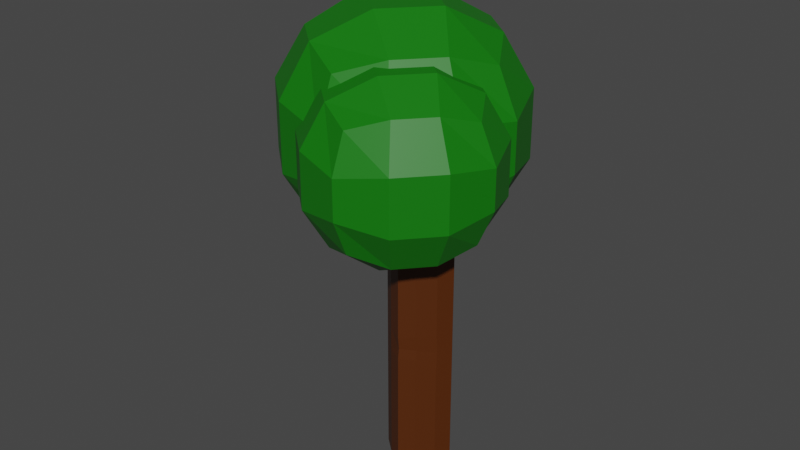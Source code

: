 # Source: PauBrasil.blend  (saved by Blender 3.1.7; exported with 4.5.12 LTS)
import bpy
from mathutils import Matrix  # noqa: F401  (used for matrix-valued properties, if any)

bpy.ops.wm.read_factory_settings(use_empty=True)
scene = bpy.context.scene
scene.name = 'Scene'

# ---- collections
col_cotoco = bpy.data.collections.new('Cotoco'); scene.collection.children.link(col_cotoco)
col_capas = bpy.data.collections.new('Capas'); scene.collection.children.link(col_capas)
col_paubrasil = bpy.data.collections.new('PauBrasil'); scene.collection.children.link(col_paubrasil)

# ---- materials (node trees are filled in below, after node groups)
mat_tronco = bpy.data.materials.new('Tronco')
mat_tronco.alpha_threshold = 0.0
mat_tronco.use_transparent_shadow = False
mat_tronco.roughness = 0.5
mat_tronco.line_color = (0.0, 0.0, 0.0, 1.0)
mat_cicatriz = bpy.data.materials.new('Cicatriz')
mat_cicatriz.use_transparent_shadow = False
mat_folha01 = bpy.data.materials.new('Folha01')
mat_folha01.use_transparent_shadow = False

# ---- material node trees
mat_tronco.use_nodes = True; mat_tronco.node_tree.nodes.clear()
_N = mat_tronco.node_tree.nodes; _L = mat_tronco.node_tree.links
n0 = _N.new('ShaderNodeOutputMaterial'); n0.name = 'Material Output'; n0.location = (300, 300)
n1 = _N.new('ShaderNodeBsdfPrincipled'); n1.name = 'Principled BSDF'; n1.location = (10, 300)
n1.distribution = 'GGX'
n1.subsurface_method = 'RANDOM_WALK_SKIN'
n1.inputs[0].default_value = (0.08353, 0.01894, 0.0, 1.0)
n1.inputs[3].default_value = 1.45
n1.inputs[27].default_value = (0.0, 0.0, 0.0, 1.0)
n1.inputs[28].default_value = 1.0
_L.new(n1.outputs[0], n0.inputs[0])
n0.is_active_output = True
mat_cicatriz.use_nodes = True; mat_cicatriz.node_tree.nodes.clear()
_N = mat_cicatriz.node_tree.nodes; _L = mat_cicatriz.node_tree.links
n0 = _N.new('ShaderNodeBsdfPrincipled'); n0.name = 'Principled BSDF'; n0.location = (10, 300)
n0.distribution = 'GGX'
n0.subsurface_method = 'RANDOM_WALK_SKIN'
n0.inputs[0].default_value = (0.3032, 0.0, 0.002493, 1.0)
n0.inputs[3].default_value = 1.45
n0.inputs[27].default_value = (0.0, 0.0, 0.0, 1.0)
n0.inputs[28].default_value = 1.0
n1 = _N.new('ShaderNodeOutputMaterial'); n1.name = 'Material Output'; n1.location = (300, 300)
_L.new(n0.outputs[0], n1.inputs[0])
n1.is_active_output = True
mat_folha01.use_nodes = True; mat_folha01.node_tree.nodes.clear()
_N = mat_folha01.node_tree.nodes; _L = mat_folha01.node_tree.links
n0 = _N.new('ShaderNodeBsdfPrincipled'); n0.name = 'Principled BSDF'; n0.location = (10, 300)
n0.distribution = 'GGX'
n0.subsurface_method = 'RANDOM_WALK_SKIN'
n0.inputs[0].default_value = (0.004194, 0.1734, 0.001812, 1.0)
n0.inputs[3].default_value = 1.45
n0.inputs[27].default_value = (0.0, 0.0, 0.0, 1.0)
n0.inputs[28].default_value = 1.0
n1 = _N.new('ShaderNodeOutputMaterial'); n1.name = 'Material Output'; n1.location = (300, 300)
_L.new(n0.outputs[0], n1.inputs[0])
n1.is_active_output = True

# ---- world
world_world = bpy.data.worlds.new('World'); scene.world = world_world
world_world.use_nodes = True; world_world.node_tree.nodes.clear()
_N = world_world.node_tree.nodes; _L = world_world.node_tree.links
n0 = _N.new('ShaderNodeOutputWorld'); n0.name = 'World Output'; n0.location = (300, 300)
n1 = _N.new('ShaderNodeBackground'); n1.name = 'Background'; n1.location = (10, 300)
n1.inputs[0].default_value = (0.05088, 0.05088, 0.05088, 1.0)
_L.new(n1.outputs[0], n0.inputs[0])
n0.is_active_output = True
world_world.color = (0.05088, 0.05088, 0.05088)
world_world.use_sun_shadow = False
world_world.sun_shadow_jitter_overblur = 0.0

# ---- meshes
me_cube = bpy.data.meshes.new('Cube')
me_cube.from_pydata([(0.8736, 0.8736, 0.997), (0.8736, -0.8676, 0.997), (-0.8676, 0.8736, 0.997), (-0.8676, -0.8676, 0.997), (0.8736, 0.8736, 0.2736), (0.8736, 0.8736, -0.3333), (-0.8676, -0.8676, -0.3333), (-0.8676, -0.8676, 0.2973), (0.8736, -0.8676, 0.2973), (0.8736, -0.8676, -0.3333), (-0.8676, 0.8736, 0.2973), (-0.8676, 0.8736, -0.3333), (0.3333, -1.0, 1.0), (-0.3333, -1.0, 1.0), (1.0, 0.3333, 1.0), (1.0, -0.3333, 1.0), (-1.0, -0.3333, 1.0), (-1.0, 0.3333, 1.0), (-0.3333, 1.0, 1.0), (0.3333, 1.0, 1.0), (-0.3333, 1.0, -0.3333), (0.3333, 1.0, -0.3333), (-0.3333, 1.0, 0.3218), (0.3333, 1.0, 0.4003), (1.0, 0.3333, -0.3333), (1.0, -0.3333, -0.3333), (1.0, 0.3333, 0.4003), (1.0, -0.3333, 0.3218), (-1.0, -0.3333, -0.3333), (-1.0, 0.3333, -0.3333), (-1.0, -0.3333, 0.3333), (-1.0, 0.3333, 0.3333), (0.3333, -1.0, -0.3333), (-0.3333, -1.0, -0.3333), (0.3333, -1.0, 0.3333), (-0.3333, -1.0, 0.3333), (0.3333, 0.3333, 1.0), (0.3333, -0.3333, 1.0), (-0.3333, 0.3333, 1.0), (-0.3333, -0.3333, 1.0), (-0.8676, -0.8676, 0.5875), (0.8736, 0.8736, 0.5875), (0.8736, -0.8676, 0.5875), (-0.8676, 0.8736, 0.5875), (-0.3333, 1.0, 0.6667), (0.3333, 1.0, 0.6667), (1.0, 0.3333, 0.6667), (1.0, -0.3333, 0.6667), (-1.0, -0.3333, 0.6667), (-1.0, 0.3333, 0.6667), (0.3333, -1.0, 0.6667), (-0.3333, -1.0, 0.6667), (0.8736, 0.8736, 0.007142), (-0.8676, -0.8676, 0.007142), (0.8736, -0.8676, -0.02914), (-0.8676, 0.8736, -0.03977), (-0.3333, 1.0, -0.04691), (0.3333, 1.0, -0.004032), (0.9936, 0.3606, 0.01428), (1.0, -0.3333, -0.03629), (-1.0, -0.3333, -0.004032), (-1.0, 0.3333, -0.04691), (-0.8676, -0.8676, 0.1522), (0.8736, 0.8736, 0.1896), (0.8736, -0.8676, 0.1522), (-0.8676, 0.8736, 0.1522), (-0.3333, 1.0, 0.1667), (0.3333, 1.0, 0.1667), (1.0, 0.3333, 0.1667), (1.0, -0.3333, 0.1667), (-1.0, -0.3333, 0.1667), (-1.0, 0.3333, 0.1667), (0.3333, -1.0, 0.1667), (-0.3333, -1.0, 0.1667), (0.8736, 0.8736, 0.4798), (0.8736, -0.8676, 0.4424), (-0.8676, 0.8736, 0.4424), (-0.3333, 1.0, 0.5), (0.3333, 1.0, 0.5), (1.0, 0.3333, 0.5), (1.0, -0.3333, 0.5), (-1.0, -0.3333, 0.5), (-1.0, 0.3333, 0.5), (0.3333, -1.0, 0.5), (-0.3333, -1.0, 0.5), (-0.8676, -0.8676, 0.4424), (0.8736, 0.8736, -0.138), (0.8736, -0.8676, -0.138), (-0.8676, 0.8736, -0.138), (-0.3333, 1.0, -0.1667), (0.3333, 1.0, -0.1667), (1.0, 0.3333, -0.1667), (1.0, -0.3333, -0.1667), (-1.0, -0.3333, -0.1667), (-1.0, 0.3333, -0.1667), (0.3333, -1.0, -0.1667), (-0.3333, -1.0, -0.1667), (-0.8676, -0.8676, -0.138), (0.3333, 1.0, 0.269), (0.8736, 0.8736, 0.3966), (1.0, 0.3333, 0.269), (0.7515, 0.7078, 0.3002), (-0.5818, 0.7078, 0.3249), (0.08486, 0.7078, 0.3639), (0.7515, 0.04116, 0.3639), (0.7515, -0.6255, 0.3249), (0.08486, 0.7078, 0.3002), (0.7515, 0.7078, 0.3639), (0.7515, 0.04116, 0.3002), (-1.0, 0.3333, 0.06809), (-0.8676, 0.8736, 0.07197), (-0.3333, 1.0, 0.06809), (-0.7448, 0.766, -0.00012), (-0.07808, 0.766, -0.00012), (0.5886, 0.766, -0.00012), (-0.7448, -0.5674, -0.00012), (-0.7448, 0.09931, -0.00012), (-0.7448, 0.09931, 0.02509), (-0.7448, 0.766, 0.02509), (-0.07808, 0.766, 0.02509), (0.3333, -1.0, -0.02383), (-0.3333, -1.0, 0.0), (0.8671, -0.8403, 0.05771), (0.9936, -0.3061, 0.05057), (0.8736, 0.8736, -0.236), (0.7691, -0.7181, -0.0213), (0.8619, 0.2311, 0.01226), (0.8669, -0.3052, -0.02682), (0.3516, -0.8204, -0.0172), (0.7642, -0.697, 0.04582), (0.8619, -0.2841, 0.0403), (0.7465, 0.7272, -0.1409), (0.2975, 0.8323, -0.1648), (0.8516, 0.2782, -0.1648), (0.7465, 0.7272, -0.2224), (0.7515, 0.7078, 0.3002), (-0.5818, 0.7078, 0.3249), (0.08486, 0.7078, 0.3639), (0.7515, 0.04116, 0.3639), (0.7515, -0.6255, 0.3249), (0.08486, 0.7078, 0.3002), (0.7515, 0.7078, 0.3639), (0.7515, 0.04116, 0.3002), (-0.7448, 0.766, -0.00012), (-0.07808, 0.766, -0.00012), (0.5886, 0.766, -0.00012), (-0.7448, -0.5674, -0.00012), (-0.7448, 0.09931, -0.00012), (-0.7448, 0.09931, 0.02509), (-0.7448, 0.766, 0.02509), (-0.07808, 0.766, 0.02509), (0.7691, -0.7181, -0.0213), (0.8619, 0.2311, 0.01226), (0.8669, -0.3052, -0.02682), (0.3516, -0.8204, -0.0172), (0.7642, -0.697, 0.04582), (0.8619, -0.2841, 0.0403), (0.7465, 0.7272, -0.1409), (0.2975, 0.8323, -0.1648), (0.8516, 0.2782, -0.1648), (0.7465, 0.7272, -0.2224)], [], [(39, 16, 3, 13), (51, 13, 3, 40), (49, 17, 2, 43), (47, 15, 1, 42), (45, 19, 0, 41), (67, 98, 4, 63), (65, 10, 22, 66), (66, 22, 98, 67), (43, 2, 18, 44), (44, 18, 19, 45), (69, 27, 8, 64), (63, 4, 100, 68), (68, 100, 27, 69), (41, 0, 14, 46), (46, 14, 15, 47), (71, 31, 10, 65), (62, 7, 30, 70), (70, 30, 31, 71), (40, 3, 16, 48), (48, 16, 17, 49), (73, 35, 7, 62), (64, 8, 34, 72), (72, 34, 35, 73), (42, 1, 12, 50), (50, 12, 13, 51), (15, 37, 12, 1), (37, 39, 13, 12), (0, 19, 36, 14), (14, 36, 37, 15), (19, 18, 38, 36), (36, 38, 39, 37), (18, 2, 17, 38), (38, 17, 16, 39), (83, 50, 51, 84), (75, 42, 50, 83), (81, 48, 49, 82), (85, 40, 48, 81), (79, 46, 47, 80), (74, 41, 46, 79), (77, 44, 45, 78), (76, 43, 44, 77), (78, 45, 41, 74), (80, 47, 42, 75), (82, 49, 43, 76), (84, 51, 40, 85), (95, 120, 121, 96), (87, 54, 120, 95), (96, 121, 53, 97), (93, 60, 61, 94), (97, 53, 60, 93), (94, 61, 55, 88), (91, 58, 59, 92), (86, 52, 58, 91), (92, 59, 54, 87), (89, 56, 57, 90), (88, 55, 56, 89), (90, 57, 52, 86), (120, 72, 73, 121), (122, 64, 72, 120), (121, 73, 62, 53), (60, 70, 71, 109), (53, 62, 70, 60), (109, 71, 65, 110), (58, 68, 69, 123), (52, 63, 68, 58), (123, 69, 64, 122), (111, 66, 67, 57), (110, 65, 66, 111), (57, 67, 63, 52), (35, 84, 85, 7), (31, 82, 76, 10), (27, 80, 75, 8), (23, 78, 74, 99), (10, 76, 77, 22), (22, 77, 78, 23), (99, 74, 79, 26), (26, 79, 80, 27), (7, 85, 81, 30), (30, 81, 82, 31), (8, 75, 83, 34), (34, 83, 84, 35), (21, 90, 124, 5), (11, 88, 89, 20), (20, 89, 90, 21), (25, 92, 87, 9), (5, 124, 91, 24), (24, 91, 92, 25), (29, 94, 88, 11), (6, 97, 93, 28), (28, 93, 94, 29), (33, 96, 97, 6), (9, 87, 95, 32), (32, 95, 96, 33), (27, 100, 108, 105), (99, 26, 104, 107), (23, 99, 107, 103), (98, 22, 102, 106), (100, 4, 101, 108), (4, 98, 106, 101), (26, 27, 105, 104), (22, 23, 103, 102), (109, 110, 118, 117), (110, 111, 119, 118), (57, 56, 113, 114), (60, 109, 117, 115), (55, 61, 116, 112), (61, 60, 115, 116), (111, 57, 114, 119), (56, 55, 112, 113), (120, 54, 125, 128), (54, 59, 127, 125), (58, 123, 130, 126), (59, 58, 126, 127), (123, 122, 129, 130), (122, 120, 128, 129), (124, 90, 132, 134), (91, 124, 134, 133), (90, 86, 131, 132), (86, 91, 133, 131), (138, 139, 142), (138, 142, 135), (141, 138, 135), (140, 135, 141), (140, 141, 137), (136, 140, 137), (147, 146, 148, 149, 150, 145, 144, 143), (153, 152, 156, 155, 154, 151), (158, 157, 159, 160)])
me_cube.polygons.foreach_set('material_index', [0, 0, 0, 0, 0, 0, 0, 0, 0, 0, 0, 0, 0, 0, 0, 0, 0, 0, 0, 0, 0, 0, 0, 0, 0, 0, 0, 0, 0, 0, 0, 0, 0, 0, 0, 0, 0, 0, 0, 0, 0, 0, 0, 0, 0, 0, 0, 0, 0, 0, 0, 0, 0, 0, 0, 0, 0, 0, 0, 0, 0, 0, 0, 0, 0, 0, 0, 0, 0, 0, 0, 0, 0, 0, 0, 0, 0, 0, 0, 0, 0, 0, 0, 0, 0, 0, 0, 0, 0, 0, 0, 0, 0, 0, 0, 0, 0, 0, 0, 0, 0, 0, 0, 0, 0, 0, 0, 0, 0, 0, 0, 0, 0, 0, 0, 0, 0, 0, 0, 1, 1, 1, 1, 1, 1, 1, 1, 1])
_uv = me_cube.uv_layers.new(name='UVMap')
_uv.uv.foreach_set('vector', [0.7917, 0.6667, 0.875, 0.6667, 0.875, 0.75, 0.7917, 0.75, 0.5833, 0.9167, 0.625, 0.9167, 0.625, 1.0, 0.5833, 1.0, 0.5833, 0.1667, 0.625, 0.1667, 0.625, 0.25, 0.5833, 0.25, 0.5833, 0.6667, 0.625, 0.6667, 0.625, 0.75, 0.5833, 0.75, 0.5833, 0.4167, 0.625, 0.4167, 0.625, 0.5, 0.5833, 0.5, 0.5208, 0.4167, 0.5417, 0.4167, 0.5417, 0.5, 0.5208, 0.5, 0.5208, 0.25, 0.5417, 0.25, 0.5417, 0.3333, 0.5208, 0.3333, 0.5208, 0.3333, 0.5417, 0.3333, 0.5417, 0.4167, 0.5208, 0.4167, 0.5833, 0.25, 0.625, 0.25, 0.625, 0.3333, 0.5833, 0.3333, 0.5833, 0.3333, 0.625, 0.3333, 0.625, 0.4167, 0.5833, 0.4167, 0.5208, 0.6667, 0.5417, 0.6667, 0.5417, 0.75, 0.5208, 0.75, 0.5208, 0.5, 0.5417, 0.5, 0.5417, 0.5833, 0.5208, 0.5833, 0.5208, 0.5833, 0.5417, 0.5833, 0.5417, 0.6667, 0.5208, 0.6667, 0.5833, 0.5, 0.625, 0.5, 0.625, 0.5833, 0.5833, 0.5833, 0.5833, 0.5833, 0.625, 0.5833, 0.625, 0.6667, 0.5833, 0.6667, 0.5208, 0.1667, 0.5417, 0.1667, 0.5417, 0.25, 0.5208, 0.25, 0.5208, 0.0, 0.5417, 0.0, 0.5417, 0.08333, 0.5208, 0.08333, 0.5208, 0.08333, 0.5417, 0.08333, 0.5417, 0.1667, 0.5208, 0.1667, 0.5833, 0.0, 0.625, 0.0, 0.625, 0.08333, 0.5833, 0.08333, 0.5833, 0.08333, 0.625, 0.08333, 0.625, 0.1667, 0.5833, 0.1667, 0.5208, 0.9167, 0.5417, 0.9167, 0.5417, 1.0, 0.5208, 1.0, 0.5208, 0.75, 0.5417, 0.75, 0.5417, 0.8333, 0.5208, 0.8333, 0.5208, 0.8333, 0.5417, 0.8333, 0.5417, 0.9167, 0.5208, 0.9167, 0.5833, 0.75, 0.625, 0.75, 0.625, 0.8333, 0.5833, 0.8333, 0.5833, 0.8333, 0.625, 0.8333, 0.625, 0.9167, 0.5833, 0.9167, 0.625, 0.6667, 0.7083, 0.6667, 0.7083, 0.75, 0.625, 0.75, 0.7083, 0.6667, 0.7917, 0.6667, 0.7917, 0.75, 0.7083, 0.75, 0.625, 0.5, 0.7083, 0.5, 0.7083, 0.5833, 0.625, 0.5833, 0.625, 0.5833, 0.7083, 0.5833, 0.7083, 0.6667, 0.625, 0.6667, 0.7083, 0.5, 0.7917, 0.5, 0.7917, 0.5833, 0.7083, 0.5833, 0.7083, 0.5833, 0.7917, 0.5833, 0.7917, 0.6667, 0.7083, 0.6667, 0.7917, 0.5, 0.875, 0.5, 0.875, 0.5833, 0.7917, 0.5833, 0.7917, 0.5833, 0.875, 0.5833, 0.875, 0.6667, 0.7917, 0.6667, 0.5625, 0.8333, 0.5833, 0.8333, 0.5833, 0.9167, 0.5625, 0.9167, 0.5625, 0.75, 0.5833, 0.75, 0.5833, 0.8333, 0.5625, 0.8333, 0.5625, 0.08333, 0.5833, 0.08333, 0.5833, 0.1667, 0.5625, 0.1667, 0.5625, 0.0, 0.5833, 0.0, 0.5833, 0.08333, 0.5625, 0.08333, 0.5625, 0.5833, 0.5833, 0.5833, 0.5833, 0.6667, 0.5625, 0.6667, 0.5625, 0.5, 0.5833, 0.5, 0.5833, 0.5833, 0.5625, 0.5833, 0.5625, 0.3333, 0.5833, 0.3333, 0.5833, 0.4167, 0.5625, 0.4167, 0.5625, 0.25, 0.5833, 0.25, 0.5833, 0.3333, 0.5625, 0.3333, 0.5625, 0.4167, 0.5833, 0.4167, 0.5833, 0.5, 0.5625, 0.5, 0.5625, 0.6667, 0.5833, 0.6667, 0.5833, 0.75, 0.5625, 0.75, 0.5625, 0.1667, 0.5833, 0.1667, 0.5833, 0.25, 0.5625, 0.25, 0.5625, 0.9167, 0.5833, 0.9167, 0.5833, 1.0, 0.5625, 1.0, 0.4792, 0.8333, 0.5, 0.8333, 0.5, 0.9167, 0.4792, 0.9167, 0.4792, 0.75, 0.5, 0.75, 0.5, 0.8333, 0.4792, 0.8333, 0.4792, 0.9167, 0.5, 0.9167, 0.5, 1.0, 0.4792, 1.0, 0.4792, 0.08333, 0.5, 0.08333, 0.5, 0.1667, 0.4792, 0.1667, 0.4792, 0.0, 0.5, 0.0, 0.5, 0.08333, 0.4792, 0.08333, 0.4792, 0.1667, 0.5, 0.1667, 0.5, 0.25, 0.4792, 0.25, 0.4792, 0.5833, 0.5, 0.5833, 0.5, 0.6667, 0.4792, 0.6667, 0.4792, 0.5, 0.5, 0.5, 0.5, 0.5833, 0.4792, 0.5833, 0.4792, 0.6667, 0.5, 0.6667, 0.5, 0.75, 0.4792, 0.75, 0.4792, 0.3333, 0.5, 0.3333, 0.5, 0.4167, 0.4792, 0.4167, 0.4792, 0.25, 0.5, 0.25, 0.5, 0.3333, 0.4792, 0.3333, 0.4792, 0.4167, 0.5, 0.4167, 0.5, 0.5, 0.4792, 0.5, 0.5, 0.8333, 0.5208, 0.8333, 0.5208, 0.9167, 0.5, 0.9167, 0.5, 0.75, 0.5208, 0.75, 0.5208, 0.8333, 0.5, 0.8333, 0.5, 0.9167, 0.5208, 0.9167, 0.5208, 1.0, 0.5, 1.0, 0.5, 0.08333, 0.5208, 0.08333, 0.5208, 0.1667, 0.5, 0.1667, 0.5, 0.0, 0.5208, 0.0, 0.5208, 0.08333, 0.5, 0.08333, 0.5, 0.1667, 0.5208, 0.1667, 0.5208, 0.25, 0.5, 0.25, 0.5, 0.5833, 0.5208, 0.5833, 0.5208, 0.6667, 0.5, 0.6667, 0.5, 0.5, 0.5208, 0.5, 0.5208, 0.5833, 0.5, 0.5833, 0.5, 0.6667, 0.5208, 0.6667, 0.5208, 0.75, 0.5, 0.75, 0.5, 0.3333, 0.5208, 0.3333, 0.5208, 0.4167, 0.5, 0.4167, 0.5, 0.25, 0.5208, 0.25, 0.5208, 0.3333, 0.5, 0.3333, 0.5, 0.4167, 0.5208, 0.4167, 0.5208, 0.5, 0.5, 0.5, 0.5417, 0.9167, 0.5625, 0.9167, 0.5625, 1.0, 0.5417, 1.0, 0.5417, 0.1667, 0.5625, 0.1667, 0.5625, 0.25, 0.5417, 0.25, 0.5417, 0.6667, 0.5625, 0.6667, 0.5625, 0.75, 0.5417, 0.75, 0.5417, 0.4167, 0.5625, 0.4167, 0.5625, 0.5, 0.5417, 0.5, 0.5417, 0.25, 0.5625, 0.25, 0.5625, 0.3333, 0.5417, 0.3333, 0.5417, 0.3333, 0.5625, 0.3333, 0.5625, 0.4167, 0.5417, 0.4167, 0.5417, 0.5, 0.5625, 0.5, 0.5625, 0.5833, 0.5417, 0.5833, 0.5417, 0.5833, 0.5625, 0.5833, 0.5625, 0.6667, 0.5417, 0.6667, 0.5417, 0.0, 0.5625, 0.0, 0.5625, 0.08333, 0.5417, 0.08333, 0.5417, 0.08333, 0.5625, 0.08333, 0.5625, 0.1667, 0.5417, 0.1667, 0.5417, 0.75, 0.5625, 0.75, 0.5625, 0.8333, 0.5417, 0.8333, 0.5417, 0.8333, 0.5625, 0.8333, 0.5625, 0.9167, 0.5417, 0.9167, 0.4583, 0.4167, 0.4792, 0.4167, 0.4651, 0.5, 0.4583, 0.5, 0.4583, 0.25, 0.4792, 0.25, 0.4792, 0.3333, 0.4583, 0.3333, 0.4583, 0.3333, 0.4792, 0.3333, 0.4792, 0.4167, 0.4583, 0.4167, 0.4583, 0.6667, 0.4792, 0.6667, 0.4792, 0.75, 0.4583, 0.75, 0.4583, 0.5, 0.4651, 0.5, 0.4792, 0.5833, 0.4583, 0.5833, 0.4583, 0.5833, 0.4792, 0.5833, 0.4792, 0.6667, 0.4583, 0.6667, 0.4583, 0.1667, 0.4792, 0.1667, 0.4792, 0.25, 0.4583, 0.25, 0.4583, 0.0, 0.4792, 0.0, 0.4792, 0.08333, 0.4583, 0.08333, 0.4583, 0.08333, 0.4792, 0.08333, 0.4792, 0.1667, 0.4583, 0.1667, 0.4583, 0.9167, 0.4792, 0.9167, 0.4792, 1.0, 0.4583, 1.0, 0.4583, 0.75, 0.4792, 0.75, 0.4792, 0.8333, 0.4583, 0.8333, 0.4583, 0.8333, 0.4792, 0.8333, 0.4792, 0.9167, 0.4583, 0.9167, 0.5417, 0.6667, 0.5417, 0.5833, 0.5417, 0.5833, 0.5417, 0.6667, 0.5417, 0.5, 0.5417, 0.5833, 0.5417, 0.5833, 0.5417, 0.5, 0.5417, 0.4167, 0.5417, 0.5, 0.5417, 0.5, 0.5417, 0.4167, 0.5417, 0.4167, 0.5417, 0.3333, 0.5417, 0.3333, 0.5417, 0.4167, 0.5417, 0.5833, 0.5417, 0.5, 0.5417, 0.5, 0.5417, 0.5833, 0.5417, 0.5, 0.5417, 0.4167, 0.5417, 0.4167, 0.5417, 0.5, 0.5417, 0.5833, 0.5417, 0.6667, 0.5417, 0.6667, 0.5417, 0.5833, 0.5417, 0.3333, 0.5417, 0.4167, 0.5417, 0.4167, 0.5417, 0.3333, 0.5, 0.1667, 0.5, 0.25, 0.5, 0.25, 0.5, 0.1667, 0.5, 0.25, 0.5, 0.3333, 0.5, 0.3333, 0.5, 0.25, 0.5, 0.4167, 0.5, 0.3333, 0.5, 0.3333, 0.5, 0.4167, 0.5, 0.08333, 0.5, 0.1667, 0.5, 0.1667, 0.5, 0.08333, 0.5, 0.25, 0.5, 0.1667, 0.5, 0.1667, 0.5, 0.25, 0.5, 0.1667, 0.5, 0.08333, 0.5, 0.08333, 0.5, 0.1667, 0.5, 0.3333, 0.5, 0.4167, 0.5, 0.4167, 0.5, 0.3333, 0.5, 0.3333, 0.5, 0.25, 0.5, 0.25, 0.5, 0.3333, 0.5, 0.8333, 0.5, 0.75, 0.5, 0.75, 0.5, 0.8333, 0.5, 0.75, 0.5, 0.6667, 0.5, 0.6667, 0.5, 0.75, 0.5, 0.5833, 0.5, 0.6667, 0.5, 0.6667, 0.5, 0.5833, 0.5, 0.6667, 0.5, 0.5833, 0.5, 0.5833, 0.5, 0.6667, 0.5, 0.6667, 0.5, 0.75, 0.5, 0.75, 0.5, 0.6667, 0.5, 0.75, 0.5, 0.8333, 0.5, 0.8333, 0.5, 0.75, 0.4651, 0.5, 0.4792, 0.4167, 0.4792, 0.4167, 0.4651, 0.5, 0.4792, 0.5833, 0.4651, 0.5, 0.4651, 0.5, 0.4792, 0.5833, 0.4792, 0.4167, 0.4792, 0.5, 0.4792, 0.5, 0.4792, 0.4167, 0.4792, 0.5, 0.4792, 0.5833, 0.4792, 0.5833, 0.4792, 0.5, 0.0, 0.0, 0.0, 0.0, 0.0, 0.0, 0.0, 0.0, 0.0, 0.0, 0.0, 0.0, 0.0, 0.0, 0.0, 0.0, 0.0, 0.0, 0.0, 0.0, 0.0, 0.0, 0.0, 0.0, 0.0, 0.0, 0.0, 0.0, 0.0, 0.0, 0.0, 0.0, 0.0, 0.0, 0.0, 0.0, 0.5, 0.1667, 0.5, 0.08333, 0.5, 0.1667, 0.5, 0.25, 0.5, 0.3333, 0.5, 0.4167, 0.5, 0.3333, 0.5, 0.25, 0.5, 0.6667, 0.5, 0.5833, 0.5, 0.6667, 0.5, 0.75, 0.5, 0.8333, 0.5, 0.75, 0.4792, 0.4167, 0.4792, 0.5, 0.4792, 0.5833, 0.4651, 0.5])
me_cube.materials.append(mat_tronco)
me_cube.materials.append(mat_cicatriz)
me_cube.use_mirror_vertex_groups = False
me_cube.update()
me_cube_011 = bpy.data.meshes.new('Cube.011')
me_cube_011.from_pydata([(0.8736, 0.8736, -0.9993), (0.8736, -0.8676, -0.9993), (-0.8676, 0.8736, -0.9993), (-0.8676, -0.8676, -0.9993), (-1.0, 0.3333, -1.0), (-1.0, -0.3333, -1.0), (0.3333, 1.0, -1.0), (-0.3333, 1.0, -1.0), (0.8736, 0.8736, -0.3333), (-0.8676, -0.8676, -0.3333), (0.8736, -0.8676, -0.3333), (-0.8676, 0.8736, -0.3333), (-0.3333, -1.0, -1.0), (0.3333, -1.0, -1.0), (1.0, -0.3333, -1.0), (1.0, 0.3333, -1.0), (-0.3333, 1.0, -0.3333), (0.3333, 1.0, -0.3333), (1.0, 0.3333, -0.3333), (1.0, -0.3333, -0.3333), (-0.3333, 0.3333, -1.0), (-0.3333, -0.3333, -1.0), (0.3333, 0.3333, -1.0), (0.3333, -0.3333, -1.0), (-1.0, -0.3333, -0.3333), (-1.0, 0.3333, -0.3333), (0.3333, -1.0, -0.3333), (-0.3333, -1.0, -0.3333), (0.8736, 0.8736, -0.6705), (0.8736, -0.8676, -0.6705), (-0.8676, 0.8736, -0.6705), (-0.8676, -0.8676, -0.6705), (-0.3333, 1.0, -0.6667), (0.3333, 1.0, -0.6667), (1.0, 0.3333, -0.6667), (1.0, -0.3333, -0.6667), (-1.0, -0.3333, -0.6667), (-1.0, 0.3333, -0.6667), (0.3333, -1.0, -0.6667), (-0.3333, -1.0, -0.6667), (0.8465, 0.8465, -0.3333), (-0.8406, -0.8406, -0.3333), (0.8465, -0.8406, -0.3333), (-0.8406, 0.8465, -0.3333), (-0.3229, 0.969, -0.3334), (0.323, 0.969, -0.3334), (0.969, 0.323, -0.3334), (0.969, -0.3229, -0.3334), (-0.9689, -0.3229, -0.3334), (-0.9689, 0.323, -0.3334), (0.323, -0.9689, -0.3334), (-0.3229, -0.9689, -0.3334), (0.8522, 0.8522, -0.3333), (-0.8463, -0.8463, -0.3333), (0.8522, -0.8463, -0.3333), (-0.8463, 0.8522, -0.3333), (-0.3252, 0.9756, -0.3333), (0.3252, 0.9756, -0.3333), (0.9756, 0.3252, -0.3333), (0.9756, -0.3252, -0.3333), (-0.9755, -0.3252, -0.3333), (-0.9755, 0.3252, -0.3333), (0.3252, -0.9755, -0.3333), (-0.3252, -0.9755, -0.3333)], [], [(23, 14, 1, 13), (33, 17, 8, 28), (30, 11, 16, 32), (32, 16, 17, 33), (35, 19, 10, 29), (28, 8, 18, 34), (34, 18, 19, 35), (5, 21, 12, 3), (21, 23, 13, 12), (2, 7, 20, 4), (4, 20, 21, 5), (7, 6, 22, 20), (20, 22, 23, 21), (6, 0, 15, 22), (22, 15, 14, 23), (37, 25, 11, 30), (31, 9, 24, 36), (36, 24, 25, 37), (39, 27, 9, 31), (29, 10, 26, 38), (38, 26, 27, 39), (13, 38, 39, 12), (1, 29, 38, 13), (12, 39, 31, 3), (5, 36, 37, 4), (3, 31, 36, 5), (4, 37, 30, 2), (15, 34, 35, 14), (0, 28, 34, 15), (14, 35, 29, 1), (7, 32, 33, 6), (2, 30, 32, 7), (6, 33, 28, 0), (19, 18, 46, 47), (25, 24, 48, 49), (26, 10, 42, 50), (16, 11, 43, 44), (10, 19, 47, 42), (11, 25, 49, 43), (27, 26, 50, 51), (17, 16, 44, 45), (18, 8, 40, 46), (24, 9, 41, 48), (9, 27, 51, 41), (8, 17, 45, 40), (57, 56, 55, 61, 60, 53, 63, 62, 54, 59, 58, 52)])
me_cube_011.polygons.foreach_set('material_index', [0, 0, 0, 0, 0, 0, 0, 0, 0, 0, 0, 0, 0, 0, 0, 0, 0, 0, 0, 0, 0, 0, 0, 0, 0, 0, 0, 0, 0, 0, 0, 0, 0, 0, 0, 0, 0, 0, 0, 0, 0, 0, 0, 0, 0, 1])
_uv = me_cube_011.uv_layers.new(name='UVMap')
_uv.uv.foreach_set('vector', [0.2917, 0.6667, 0.375, 0.6667, 0.375, 0.75, 0.2917, 0.75, 0.4167, 0.4167, 0.4583, 0.4167, 0.4583, 0.5, 0.4167, 0.5, 0.4167, 0.25, 0.4583, 0.25, 0.4583, 0.3333, 0.4167, 0.3333, 0.4167, 0.3333, 0.4583, 0.3333, 0.4583, 0.4167, 0.4167, 0.4167, 0.4167, 0.6667, 0.4583, 0.6667, 0.4583, 0.75, 0.4167, 0.75, 0.4167, 0.5, 0.4583, 0.5, 0.4583, 0.5833, 0.4167, 0.5833, 0.4167, 0.5833, 0.4583, 0.5833, 0.4583, 0.6667, 0.4167, 0.6667, 0.125, 0.6667, 0.2083, 0.6667, 0.2083, 0.75, 0.125, 0.75, 0.2083, 0.6667, 0.2917, 0.6667, 0.2917, 0.75, 0.2083, 0.75, 0.125, 0.5, 0.2083, 0.5, 0.2083, 0.5833, 0.125, 0.5833, 0.125, 0.5833, 0.2083, 0.5833, 0.2083, 0.6667, 0.125, 0.6667, 0.2083, 0.5, 0.2917, 0.5, 0.2917, 0.5833, 0.2083, 0.5833, 0.2083, 0.5833, 0.2917, 0.5833, 0.2917, 0.6667, 0.2083, 0.6667, 0.2917, 0.5, 0.375, 0.5, 0.375, 0.5833, 0.2917, 0.5833, 0.2917, 0.5833, 0.375, 0.5833, 0.375, 0.6667, 0.2917, 0.6667, 0.4167, 0.1667, 0.4583, 0.1667, 0.4583, 0.25, 0.4167, 0.25, 0.4167, 0.0, 0.4583, 0.0, 0.4583, 0.08333, 0.4167, 0.08333, 0.4167, 0.08333, 0.4583, 0.08333, 0.4583, 0.1667, 0.4167, 0.1667, 0.4167, 0.9167, 0.4583, 0.9167, 0.4583, 1.0, 0.4167, 1.0, 0.4167, 0.75, 0.4583, 0.75, 0.4583, 0.8333, 0.4167, 0.8333, 0.4167, 0.8333, 0.4583, 0.8333, 0.4583, 0.9167, 0.4167, 0.9167, 0.375, 0.8333, 0.4167, 0.8333, 0.4167, 0.9167, 0.375, 0.9167, 0.375, 0.75, 0.4167, 0.75, 0.4167, 0.8333, 0.375, 0.8333, 0.375, 0.9167, 0.4167, 0.9167, 0.4167, 1.0, 0.375, 1.0, 0.375, 0.08333, 0.4167, 0.08333, 0.4167, 0.1667, 0.375, 0.1667, 0.375, 0.0, 0.4167, 0.0, 0.4167, 0.08333, 0.375, 0.08333, 0.375, 0.1667, 0.4167, 0.1667, 0.4167, 0.25, 0.375, 0.25, 0.375, 0.5833, 0.4167, 0.5833, 0.4167, 0.6667, 0.375, 0.6667, 0.375, 0.5, 0.4167, 0.5, 0.4167, 0.5833, 0.375, 0.5833, 0.375, 0.6667, 0.4167, 0.6667, 0.4167, 0.75, 0.375, 0.75, 0.375, 0.3333, 0.4167, 0.3333, 0.4167, 0.4167, 0.375, 0.4167, 0.375, 0.25, 0.4167, 0.25, 0.4167, 0.3333, 0.375, 0.3333, 0.375, 0.4167, 0.4167, 0.4167, 0.4167, 0.5, 0.375, 0.5, 0.4583, 0.6667, 0.4583, 0.5833, 0.4583, 0.5833, 0.4583, 0.6667, 0.4583, 0.1667, 0.4583, 0.08333, 0.4583, 0.08333, 0.4583, 0.1667, 0.4583, 0.8333, 0.4583, 0.75, 0.4583, 0.75, 0.4583, 0.8333, 0.4583, 0.3333, 0.4583, 0.25, 0.4583, 0.25, 0.4583, 0.3333, 0.4583, 0.75, 0.4583, 0.6667, 0.4583, 0.6667, 0.4583, 0.75, 0.4583, 0.25, 0.4583, 0.1667, 0.4583, 0.1667, 0.4583, 0.25, 0.4583, 0.9167, 0.4583, 0.8333, 0.4583, 0.8333, 0.4583, 0.9167, 0.4583, 0.4167, 0.4583, 0.3333, 0.4583, 0.3333, 0.4583, 0.4167, 0.4583, 0.5833, 0.4583, 0.5, 0.4583, 0.5, 0.4583, 0.5833, 0.4583, 0.08333, 0.4583, 0.0, 0.4583, 0.0, 0.4583, 0.08333, 0.4583, 1.0, 0.4583, 0.9167, 0.4583, 0.9167, 0.4583, 1.0, 0.4583, 0.5, 0.4583, 0.4167, 0.4583, 0.4167, 0.4583, 0.5, 0.4583, 0.4167, 0.4583, 0.3333, 0.4583, 0.25, 0.4583, 0.1667, 0.4583, 0.08333, 0.4583, 0.0, 0.4583, 0.9167, 0.4583, 0.8333, 0.4583, 0.75, 0.4583, 0.6667, 0.4583, 0.5833, 0.4583, 0.5])
me_cube_011.materials.append(mat_tronco)
me_cube_011.materials.append(mat_cicatriz)
me_cube_011.use_mirror_vertex_groups = False
me_cube_011.update()
me_cube_008 = bpy.data.meshes.new('Cube.008')
me_cube_008.from_pydata([(0.8736, 0.8736, -0.138), (0.3333, 1.0, -0.1667), (1.0, 0.3333, -0.1667), (0.8736, 0.8736, -0.236), (0.8736, -0.8676, -0.02914), (0.9936, 0.3606, 0.01428), (1.0, -0.3333, -0.03629), (0.3333, -1.0, -0.02383), (0.8671, -0.8403, 0.05771), (0.9936, -0.3061, 0.05057), (0.9382, 0.3946, 0.01343), (0.9447, -0.2993, -0.03714), (0.8182, -0.8335, -0.02999), (0.8118, -0.8062, 0.05686), (0.278, -0.966, -0.02468), (0.9382, -0.272, 0.04971), (0.2806, 0.938, -0.1667), (0.8209, 0.8116, -0.138), (0.9473, 0.2713, -0.1667), (0.8209, 0.8116, -0.236)], [], [(2, 3, 0), (0, 3, 1), (9, 8, 4, 6), (8, 7, 4), (9, 6, 5), (15, 11, 12, 13), (13, 12, 14), (15, 10, 11), (9, 5, 10, 15), (7, 8, 13, 14), (5, 6, 11, 10), (4, 7, 14, 12), (8, 9, 15, 13), (6, 4, 12, 11), (18, 17, 19), (17, 16, 19), (1, 3, 19, 16), (0, 1, 16, 17), (3, 2, 18, 19), (2, 0, 17, 18)])
_uv = me_cube_008.uv_layers.new(name='UVMap')
_uv.uv.foreach_set('vector', [0.4792, 0.5833, 0.4651, 0.5, 0.4792, 0.5, 0.4792, 0.5, 0.4651, 0.5, 0.4792, 0.4167, 0.5, 0.6667, 0.5, 0.75, 0.5, 0.75, 0.5, 0.6667, 0.0, 0.0, 0.0, 0.0, 0.0, 0.0, 0.0, 0.0, 0.0, 0.0, 0.0, 0.0, 0.5, 0.6667, 0.5, 0.6667, 0.5, 0.75, 0.5, 0.75, 0.0, 0.0, 0.0, 0.0, 0.0, 0.0, 0.0, 0.0, 0.0, 0.0, 0.0, 0.0, 0.0, 0.0, 0.0, 0.0, 0.0, 0.0, 0.0, 0.0, 0.0, 0.0, 0.0, 0.0, 0.0, 0.0, 0.0, 0.0, 0.0, 0.0, 0.0, 0.0, 0.0, 0.0, 0.0, 0.0, 0.0, 0.0, 0.0, 0.0, 0.0, 0.0, 0.0, 0.0, 0.5, 0.75, 0.5, 0.6667, 0.5, 0.6667, 0.5, 0.75, 0.5, 0.6667, 0.5, 0.75, 0.5, 0.75, 0.5, 0.6667, 0.4792, 0.5833, 0.4792, 0.5, 0.4651, 0.5, 0.4792, 0.5, 0.4792, 0.4167, 0.4651, 0.5, 0.4792, 0.4167, 0.4651, 0.5, 0.4651, 0.5, 0.4792, 0.4167, 0.4792, 0.5, 0.4792, 0.4167, 0.4792, 0.4167, 0.4792, 0.5, 0.4651, 0.5, 0.4792, 0.5833, 0.4792, 0.5833, 0.4651, 0.5, 0.4792, 0.5833, 0.4792, 0.5, 0.4792, 0.5, 0.4792, 0.5833])
me_cube_008.materials.append(mat_tronco)
me_cube_008.use_mirror_vertex_groups = False
me_cube_008.update()
me_cube_014 = bpy.data.meshes.new('Cube.014')
me_cube_014.from_pydata([(0.8736, 0.8736, 0.2736), (-0.3333, 1.0, 0.3218), (0.3333, 1.0, 0.4003), (1.0, 0.3333, 0.4003), (1.0, -0.3333, 0.3218), (0.3333, 1.0, 0.269), (0.8736, 0.8736, 0.3966), (1.0, 0.3333, 0.269), (-0.8676, 0.8736, -0.03977), (-0.3333, 1.0, -0.04691), (0.3333, 1.0, -0.004032), (-1.0, -0.3333, -0.004032), (-1.0, 0.3333, -0.04691), (-1.0, 0.3333, 0.06809), (-0.8676, 0.8736, 0.07197), (-0.3333, 1.0, 0.06809), (0.2733, 0.9294, 0.269), (0.8136, 0.803, 0.2736), (-0.3933, 0.9294, 0.3218), (0.94, 0.2628, 0.269), (0.94, -0.4039, 0.3218), (0.2733, 0.9294, 0.4003), (0.8136, 0.803, 0.3966), (0.94, 0.2628, 0.4003), (-0.9577, -0.3832, -0.004032), (-0.9577, 0.2834, -0.04691), (-0.8253, 0.8237, -0.03977), (-0.2911, 0.9501, -0.04691), (0.3756, 0.9501, -0.004032), (-0.9577, 0.2834, 0.06809), (-0.8253, 0.8237, 0.07197), (-0.2911, 0.9501, 0.06809)], [], [(2, 5, 1), (2, 6, 0, 5), (7, 0, 6, 3), (4, 7, 3), (11, 13, 12), (13, 14, 8, 12), (9, 8, 14, 15), (9, 15, 10), (21, 18, 16), (21, 16, 17, 22), (19, 23, 22, 17), (20, 23, 19), (3, 6, 22, 23), (6, 2, 21, 22), (0, 7, 19, 17), (5, 0, 17, 16), (4, 3, 23, 20), (2, 1, 18, 21), (7, 4, 20, 19), (1, 5, 16, 18), (24, 25, 29), (29, 25, 26, 30), (27, 31, 30, 26), (27, 28, 31), (9, 10, 28, 27), (11, 12, 25, 24), (10, 15, 31, 28), (14, 13, 29, 30), (8, 9, 27, 26), (12, 8, 26, 25), (15, 14, 30, 31), (13, 11, 24, 29)])
_uv = me_cube_014.uv_layers.new(name='UVMap')
_uv.uv.foreach_set('vector', [0.5417, 0.4167, 0.5417, 0.4167, 0.5417, 0.3333, 0.5417, 0.4167, 0.5417, 0.5, 0.5417, 0.5, 0.5417, 0.4167, 0.5417, 0.5833, 0.5417, 0.5, 0.5417, 0.5, 0.5417, 0.5833, 0.5417, 0.6667, 0.5417, 0.5833, 0.5417, 0.5833, 0.5, 0.08333, 0.5, 0.1667, 0.5, 0.1667, 0.5, 0.1667, 0.5, 0.25, 0.5, 0.25, 0.5, 0.1667, 0.5, 0.3333, 0.5, 0.25, 0.5, 0.25, 0.5, 0.3333, 0.5, 0.3333, 0.5, 0.3333, 0.5, 0.4167, 0.5417, 0.4167, 0.5417, 0.3333, 0.5417, 0.4167, 0.5417, 0.4167, 0.5417, 0.4167, 0.5417, 0.5, 0.5417, 0.5, 0.5417, 0.5833, 0.5417, 0.5833, 0.5417, 0.5, 0.5417, 0.5, 0.5417, 0.6667, 0.5417, 0.5833, 0.5417, 0.5833, 0.5417, 0.5833, 0.5417, 0.5, 0.5417, 0.5, 0.5417, 0.5833, 0.5417, 0.5, 0.5417, 0.4167, 0.5417, 0.4167, 0.5417, 0.5, 0.5417, 0.5, 0.5417, 0.5833, 0.5417, 0.5833, 0.5417, 0.5, 0.5417, 0.4167, 0.5417, 0.5, 0.5417, 0.5, 0.5417, 0.4167, 0.5417, 0.6667, 0.5417, 0.5833, 0.5417, 0.5833, 0.5417, 0.6667, 0.5417, 0.4167, 0.5417, 0.3333, 0.5417, 0.3333, 0.5417, 0.4167, 0.5417, 0.5833, 0.5417, 0.6667, 0.5417, 0.6667, 0.5417, 0.5833, 0.5417, 0.3333, 0.5417, 0.4167, 0.5417, 0.4167, 0.5417, 0.3333, 0.5, 0.08333, 0.5, 0.1667, 0.5, 0.1667, 0.5, 0.1667, 0.5, 0.1667, 0.5, 0.25, 0.5, 0.25, 0.5, 0.3333, 0.5, 0.3333, 0.5, 0.25, 0.5, 0.25, 0.5, 0.3333, 0.5, 0.4167, 0.5, 0.3333, 0.5, 0.3333, 0.5, 0.4167, 0.5, 0.4167, 0.5, 0.3333, 0.5, 0.08333, 0.5, 0.1667, 0.5, 0.1667, 0.5, 0.08333, 0.5, 0.4167, 0.5, 0.3333, 0.5, 0.3333, 0.5, 0.4167, 0.5, 0.25, 0.5, 0.1667, 0.5, 0.1667, 0.5, 0.25, 0.5, 0.25, 0.5, 0.3333, 0.5, 0.3333, 0.5, 0.25, 0.5, 0.1667, 0.5, 0.25, 0.5, 0.25, 0.5, 0.1667, 0.5, 0.3333, 0.5, 0.25, 0.5, 0.25, 0.5, 0.3333, 0.5, 0.1667, 0.5, 0.08333, 0.5, 0.08333, 0.5, 0.1667])
me_cube_014.materials.append(mat_tronco)
me_cube_014.materials.append(mat_cicatriz)
me_cube_014.use_mirror_vertex_groups = False
me_cube_014.update()
me_cube_005 = bpy.data.meshes.new('Cube.005')
me_cube_005.from_pydata([(-0.01537, -7.091, -0.9803), (-0.01537, -7.091, 4.514), (-0.01537, -1.597, -0.9803), (-0.01537, -1.597, 4.514), (5.479, -7.091, -0.9803), (5.479, -7.091, 4.514), (5.479, -1.597, -0.9803), (5.479, -1.597, 4.514), (-0.5622, -3.375, -1.527), (-0.5622, -5.313, -1.527), (-0.5622, -7.638, 0.7974), (-0.5622, -7.638, 2.736), (-0.5622, -5.313, 5.061), (-0.5622, -3.375, 5.061), (-0.5622, -1.05, 2.736), (-0.5622, -1.05, 0.7974), (3.701, -1.05, -1.527), (1.762, -1.05, -1.527), (1.762, -1.05, 5.061), (3.701, -1.05, 5.061), (6.025, -1.05, 2.736), (6.025, -1.05, 0.7974), (6.025, -5.313, -1.527), (6.025, -3.375, -1.527), (6.025, -3.375, 5.061), (6.025, -5.313, 5.061), (6.025, -7.638, 2.736), (6.025, -7.638, 0.7974), (1.762, -7.638, -1.527), (3.701, -7.638, -1.527), (3.701, -7.638, 5.061), (1.762, -7.638, 5.061), (4.068, -3.146, 6.162), (4.068, -5.542, 6.162), (1.395, -3.146, 6.162), (1.395, -5.542, 6.162), (1.395, -3.146, -2.629), (1.395, -5.542, -2.629), (4.068, -3.146, -2.629), (4.068, -5.542, -2.629), (3.93, -8.74, 0.4301), (1.534, -8.74, 0.4301), (3.93, -8.74, 3.103), (1.534, -8.74, 3.103), (7.127, -3.146, 0.4301), (7.127, -5.542, 0.4301), (7.127, -3.146, 3.103), (7.127, -5.542, 3.103), (1.534, 0.05167, 0.4301), (3.93, 0.05167, 0.4301), (1.534, 0.05167, 3.103), (3.93, 0.05167, 3.103), (-1.664, -5.542, 0.4301), (-1.664, -3.146, 0.4301), (-1.664, -5.542, 3.103), (-1.664, -3.146, 3.103)], [], [(55, 13, 3, 14), (51, 19, 7, 20), (47, 25, 5, 26), (43, 31, 1, 11), (39, 22, 4, 29), (35, 12, 1, 31), (25, 33, 30, 5), (33, 35, 31, 30), (7, 19, 32, 24), (24, 32, 33, 25), (19, 18, 34, 32), (32, 34, 35, 33), (18, 3, 13, 34), (34, 13, 12, 35), (9, 37, 28, 0), (37, 39, 29, 28), (2, 17, 36, 8), (8, 36, 37, 9), (17, 16, 38, 36), (36, 38, 39, 37), (16, 6, 23, 38), (38, 23, 22, 39), (28, 41, 10, 0), (41, 43, 11, 10), (4, 27, 40, 29), (29, 40, 41, 28), (27, 26, 42, 40), (40, 42, 43, 41), (26, 5, 30, 42), (42, 30, 31, 43), (22, 45, 27, 4), (45, 47, 26, 27), (6, 21, 44, 23), (23, 44, 45, 22), (21, 20, 46, 44), (44, 46, 47, 45), (20, 7, 24, 46), (46, 24, 25, 47), (16, 49, 21, 6), (49, 51, 20, 21), (2, 15, 48, 17), (17, 48, 49, 16), (15, 14, 50, 48), (48, 50, 51, 49), (14, 3, 18, 50), (50, 18, 19, 51), (8, 53, 15, 2), (53, 55, 14, 15), (0, 10, 52, 9), (9, 52, 53, 8), (10, 11, 54, 52), (52, 54, 55, 53), (11, 1, 12, 54), (54, 12, 13, 55)])
_uv = me_cube_005.uv_layers.new(name='UVMap')
_uv.uv.foreach_set('vector', [0.5417, 0.1667, 0.625, 0.1667, 0.625, 0.25, 0.5417, 0.25, 0.5417, 0.4167, 0.625, 0.4167, 0.625, 0.5, 0.5417, 0.5, 0.5417, 0.6667, 0.625, 0.6667, 0.625, 0.75, 0.5417, 0.75, 0.5417, 0.9167, 0.625, 0.9167, 0.625, 1.0, 0.5417, 1.0, 0.2917, 0.6667, 0.375, 0.6667, 0.375, 0.75, 0.2917, 0.75, 0.7917, 0.6667, 0.875, 0.6667, 0.875, 0.75, 0.7917, 0.75, 0.625, 0.6667, 0.7083, 0.6667, 0.7083, 0.75, 0.625, 0.75, 0.7083, 0.6667, 0.7917, 0.6667, 0.7917, 0.75, 0.7083, 0.75, 0.625, 0.5, 0.7083, 0.5, 0.7083, 0.5833, 0.625, 0.5833, 0.625, 0.5833, 0.7083, 0.5833, 0.7083, 0.6667, 0.625, 0.6667, 0.7083, 0.5, 0.7917, 0.5, 0.7917, 0.5833, 0.7083, 0.5833, 0.7083, 0.5833, 0.7917, 0.5833, 0.7917, 0.6667, 0.7083, 0.6667, 0.7917, 0.5, 0.875, 0.5, 0.875, 0.5833, 0.7917, 0.5833, 0.7917, 0.5833, 0.875, 0.5833, 0.875, 0.6667, 0.7917, 0.6667, 0.125, 0.6667, 0.2083, 0.6667, 0.2083, 0.75, 0.125, 0.75, 0.2083, 0.6667, 0.2917, 0.6667, 0.2917, 0.75, 0.2083, 0.75, 0.125, 0.5, 0.2083, 0.5, 0.2083, 0.5833, 0.125, 0.5833, 0.125, 0.5833, 0.2083, 0.5833, 0.2083, 0.6667, 0.125, 0.6667, 0.2083, 0.5, 0.2917, 0.5, 0.2917, 0.5833, 0.2083, 0.5833, 0.2083, 0.5833, 0.2917, 0.5833, 0.2917, 0.6667, 0.2083, 0.6667, 0.2917, 0.5, 0.375, 0.5, 0.375, 0.5833, 0.2917, 0.5833, 0.2917, 0.5833, 0.375, 0.5833, 0.375, 0.6667, 0.2917, 0.6667, 0.375, 0.9167, 0.4583, 0.9167, 0.4583, 1.0, 0.375, 1.0, 0.4583, 0.9167, 0.5417, 0.9167, 0.5417, 1.0, 0.4583, 1.0, 0.375, 0.75, 0.4583, 0.75, 0.4583, 0.8333, 0.375, 0.8333, 0.375, 0.8333, 0.4583, 0.8333, 0.4583, 0.9167, 0.375, 0.9167, 0.4583, 0.75, 0.5417, 0.75, 0.5417, 0.8333, 0.4583, 0.8333, 0.4583, 0.8333, 0.5417, 0.8333, 0.5417, 0.9167, 0.4583, 0.9167, 0.5417, 0.75, 0.625, 0.75, 0.625, 0.8333, 0.5417, 0.8333, 0.5417, 0.8333, 0.625, 0.8333, 0.625, 0.9167, 0.5417, 0.9167, 0.375, 0.6667, 0.4583, 0.6667, 0.4583, 0.75, 0.375, 0.75, 0.4583, 0.6667, 0.5417, 0.6667, 0.5417, 0.75, 0.4583, 0.75, 0.375, 0.5, 0.4583, 0.5, 0.4583, 0.5833, 0.375, 0.5833, 0.375, 0.5833, 0.4583, 0.5833, 0.4583, 0.6667, 0.375, 0.6667, 0.4583, 0.5, 0.5417, 0.5, 0.5417, 0.5833, 0.4583, 0.5833, 0.4583, 0.5833, 0.5417, 0.5833, 0.5417, 0.6667, 0.4583, 0.6667, 0.5417, 0.5, 0.625, 0.5, 0.625, 0.5833, 0.5417, 0.5833, 0.5417, 0.5833, 0.625, 0.5833, 0.625, 0.6667, 0.5417, 0.6667, 0.375, 0.4167, 0.4583, 0.4167, 0.4583, 0.5, 0.375, 0.5, 0.4583, 0.4167, 0.5417, 0.4167, 0.5417, 0.5, 0.4583, 0.5, 0.375, 0.25, 0.4583, 0.25, 0.4583, 0.3333, 0.375, 0.3333, 0.375, 0.3333, 0.4583, 0.3333, 0.4583, 0.4167, 0.375, 0.4167, 0.4583, 0.25, 0.5417, 0.25, 0.5417, 0.3333, 0.4583, 0.3333, 0.4583, 0.3333, 0.5417, 0.3333, 0.5417, 0.4167, 0.4583, 0.4167, 0.5417, 0.25, 0.625, 0.25, 0.625, 0.3333, 0.5417, 0.3333, 0.5417, 0.3333, 0.625, 0.3333, 0.625, 0.4167, 0.5417, 0.4167, 0.375, 0.1667, 0.4583, 0.1667, 0.4583, 0.25, 0.375, 0.25, 0.4583, 0.1667, 0.5417, 0.1667, 0.5417, 0.25, 0.4583, 0.25, 0.375, 0.0, 0.4583, 0.0, 0.4583, 0.08333, 0.375, 0.08333, 0.375, 0.08333, 0.4583, 0.08333, 0.4583, 0.1667, 0.375, 0.1667, 0.4583, 0.0, 0.5417, 0.0, 0.5417, 0.08333, 0.4583, 0.08333, 0.4583, 0.08333, 0.5417, 0.08333, 0.5417, 0.1667, 0.4583, 0.1667, 0.5417, 0.0, 0.625, 0.0, 0.625, 0.08333, 0.5417, 0.08333, 0.5417, 0.08333, 0.625, 0.08333, 0.625, 0.1667, 0.5417, 0.1667])
me_cube_005.materials.append(mat_folha01)
me_cube_005.update()
me_cube_007 = bpy.data.meshes.new('Cube.007')
me_cube_007.from_pydata([(-0.01537, -7.091, -0.9803), (-0.01537, -7.091, 4.514), (-0.01537, -1.597, -0.9803), (-0.01537, -1.597, 4.514), (5.479, -7.091, -0.9803), (5.479, -7.091, 4.514), (5.479, -1.597, -0.9803), (5.479, -1.597, 4.514), (-0.5622, -3.375, -1.527), (-0.5622, -5.313, -1.527), (-0.5622, -7.638, 0.7974), (-0.5622, -7.638, 2.736), (-0.5622, -5.313, 5.061), (-0.5622, -3.375, 5.061), (-0.5622, -1.05, 2.736), (-0.5622, -1.05, 0.7974), (3.701, -1.05, -1.527), (1.762, -1.05, -1.527), (1.762, -1.05, 5.061), (3.701, -1.05, 5.061), (6.025, -1.05, 2.736), (6.025, -1.05, 0.7974), (6.025, -5.313, -1.527), (6.025, -3.375, -1.527), (6.025, -3.375, 5.061), (6.025, -5.313, 5.061), (6.025, -7.638, 2.736), (6.025, -7.638, 0.7974), (1.762, -7.638, -1.527), (3.701, -7.638, -1.527), (3.701, -7.638, 5.061), (1.762, -7.638, 5.061), (4.068, -3.146, 6.162), (4.068, -5.542, 6.162), (1.395, -3.146, 6.162), (1.395, -5.542, 6.162), (1.395, -3.146, -2.629), (1.395, -5.542, -2.629), (4.068, -3.146, -2.629), (4.068, -5.542, -2.629), (3.93, -8.74, 0.4301), (1.534, -8.74, 0.4301), (3.93, -8.74, 3.103), (1.534, -8.74, 3.103), (7.127, -3.146, 0.4301), (7.127, -5.542, 0.4301), (7.127, -3.146, 3.103), (7.127, -5.542, 3.103), (1.534, 0.05167, 0.4301), (3.93, 0.05167, 0.4301), (1.534, 0.05167, 3.103), (3.93, 0.05167, 3.103), (-1.664, -5.542, 0.4301), (-1.664, -3.146, 0.4301), (-1.664, -5.542, 3.103), (-1.664, -3.146, 3.103)], [], [(55, 13, 3, 14), (51, 19, 7, 20), (47, 25, 5, 26), (43, 31, 1, 11), (39, 22, 4, 29), (35, 12, 1, 31), (25, 33, 30, 5), (33, 35, 31, 30), (7, 19, 32, 24), (24, 32, 33, 25), (19, 18, 34, 32), (32, 34, 35, 33), (18, 3, 13, 34), (34, 13, 12, 35), (9, 37, 28, 0), (37, 39, 29, 28), (2, 17, 36, 8), (8, 36, 37, 9), (17, 16, 38, 36), (36, 38, 39, 37), (16, 6, 23, 38), (38, 23, 22, 39), (28, 41, 10, 0), (41, 43, 11, 10), (4, 27, 40, 29), (29, 40, 41, 28), (27, 26, 42, 40), (40, 42, 43, 41), (26, 5, 30, 42), (42, 30, 31, 43), (22, 45, 27, 4), (45, 47, 26, 27), (6, 21, 44, 23), (23, 44, 45, 22), (21, 20, 46, 44), (44, 46, 47, 45), (20, 7, 24, 46), (46, 24, 25, 47), (16, 49, 21, 6), (49, 51, 20, 21), (2, 15, 48, 17), (17, 48, 49, 16), (15, 14, 50, 48), (48, 50, 51, 49), (14, 3, 18, 50), (50, 18, 19, 51), (8, 53, 15, 2), (53, 55, 14, 15), (0, 10, 52, 9), (9, 52, 53, 8), (10, 11, 54, 52), (52, 54, 55, 53), (11, 1, 12, 54), (54, 12, 13, 55)])
_uv = me_cube_007.uv_layers.new(name='UVMap')
_uv.uv.foreach_set('vector', [0.5417, 0.1667, 0.625, 0.1667, 0.625, 0.25, 0.5417, 0.25, 0.5417, 0.4167, 0.625, 0.4167, 0.625, 0.5, 0.5417, 0.5, 0.5417, 0.6667, 0.625, 0.6667, 0.625, 0.75, 0.5417, 0.75, 0.5417, 0.9167, 0.625, 0.9167, 0.625, 1.0, 0.5417, 1.0, 0.2917, 0.6667, 0.375, 0.6667, 0.375, 0.75, 0.2917, 0.75, 0.7917, 0.6667, 0.875, 0.6667, 0.875, 0.75, 0.7917, 0.75, 0.625, 0.6667, 0.7083, 0.6667, 0.7083, 0.75, 0.625, 0.75, 0.7083, 0.6667, 0.7917, 0.6667, 0.7917, 0.75, 0.7083, 0.75, 0.625, 0.5, 0.7083, 0.5, 0.7083, 0.5833, 0.625, 0.5833, 0.625, 0.5833, 0.7083, 0.5833, 0.7083, 0.6667, 0.625, 0.6667, 0.7083, 0.5, 0.7917, 0.5, 0.7917, 0.5833, 0.7083, 0.5833, 0.7083, 0.5833, 0.7917, 0.5833, 0.7917, 0.6667, 0.7083, 0.6667, 0.7917, 0.5, 0.875, 0.5, 0.875, 0.5833, 0.7917, 0.5833, 0.7917, 0.5833, 0.875, 0.5833, 0.875, 0.6667, 0.7917, 0.6667, 0.125, 0.6667, 0.2083, 0.6667, 0.2083, 0.75, 0.125, 0.75, 0.2083, 0.6667, 0.2917, 0.6667, 0.2917, 0.75, 0.2083, 0.75, 0.125, 0.5, 0.2083, 0.5, 0.2083, 0.5833, 0.125, 0.5833, 0.125, 0.5833, 0.2083, 0.5833, 0.2083, 0.6667, 0.125, 0.6667, 0.2083, 0.5, 0.2917, 0.5, 0.2917, 0.5833, 0.2083, 0.5833, 0.2083, 0.5833, 0.2917, 0.5833, 0.2917, 0.6667, 0.2083, 0.6667, 0.2917, 0.5, 0.375, 0.5, 0.375, 0.5833, 0.2917, 0.5833, 0.2917, 0.5833, 0.375, 0.5833, 0.375, 0.6667, 0.2917, 0.6667, 0.375, 0.9167, 0.4583, 0.9167, 0.4583, 1.0, 0.375, 1.0, 0.4583, 0.9167, 0.5417, 0.9167, 0.5417, 1.0, 0.4583, 1.0, 0.375, 0.75, 0.4583, 0.75, 0.4583, 0.8333, 0.375, 0.8333, 0.375, 0.8333, 0.4583, 0.8333, 0.4583, 0.9167, 0.375, 0.9167, 0.4583, 0.75, 0.5417, 0.75, 0.5417, 0.8333, 0.4583, 0.8333, 0.4583, 0.8333, 0.5417, 0.8333, 0.5417, 0.9167, 0.4583, 0.9167, 0.5417, 0.75, 0.625, 0.75, 0.625, 0.8333, 0.5417, 0.8333, 0.5417, 0.8333, 0.625, 0.8333, 0.625, 0.9167, 0.5417, 0.9167, 0.375, 0.6667, 0.4583, 0.6667, 0.4583, 0.75, 0.375, 0.75, 0.4583, 0.6667, 0.5417, 0.6667, 0.5417, 0.75, 0.4583, 0.75, 0.375, 0.5, 0.4583, 0.5, 0.4583, 0.5833, 0.375, 0.5833, 0.375, 0.5833, 0.4583, 0.5833, 0.4583, 0.6667, 0.375, 0.6667, 0.4583, 0.5, 0.5417, 0.5, 0.5417, 0.5833, 0.4583, 0.5833, 0.4583, 0.5833, 0.5417, 0.5833, 0.5417, 0.6667, 0.4583, 0.6667, 0.5417, 0.5, 0.625, 0.5, 0.625, 0.5833, 0.5417, 0.5833, 0.5417, 0.5833, 0.625, 0.5833, 0.625, 0.6667, 0.5417, 0.6667, 0.375, 0.4167, 0.4583, 0.4167, 0.4583, 0.5, 0.375, 0.5, 0.4583, 0.4167, 0.5417, 0.4167, 0.5417, 0.5, 0.4583, 0.5, 0.375, 0.25, 0.4583, 0.25, 0.4583, 0.3333, 0.375, 0.3333, 0.375, 0.3333, 0.4583, 0.3333, 0.4583, 0.4167, 0.375, 0.4167, 0.4583, 0.25, 0.5417, 0.25, 0.5417, 0.3333, 0.4583, 0.3333, 0.4583, 0.3333, 0.5417, 0.3333, 0.5417, 0.4167, 0.4583, 0.4167, 0.5417, 0.25, 0.625, 0.25, 0.625, 0.3333, 0.5417, 0.3333, 0.5417, 0.3333, 0.625, 0.3333, 0.625, 0.4167, 0.5417, 0.4167, 0.375, 0.1667, 0.4583, 0.1667, 0.4583, 0.25, 0.375, 0.25, 0.4583, 0.1667, 0.5417, 0.1667, 0.5417, 0.25, 0.4583, 0.25, 0.375, 0.0, 0.4583, 0.0, 0.4583, 0.08333, 0.375, 0.08333, 0.375, 0.08333, 0.4583, 0.08333, 0.4583, 0.1667, 0.375, 0.1667, 0.4583, 0.0, 0.5417, 0.0, 0.5417, 0.08333, 0.4583, 0.08333, 0.4583, 0.08333, 0.5417, 0.08333, 0.5417, 0.1667, 0.4583, 0.1667, 0.5417, 0.0, 0.625, 0.0, 0.625, 0.08333, 0.5417, 0.08333, 0.5417, 0.08333, 0.625, 0.08333, 0.625, 0.1667, 0.5417, 0.1667])
me_cube_007.materials.append(mat_folha01)
me_cube_007.update()

# ---- objects
ob_tronco = bpy.data.objects.new('Tronco', me_cube)
ob_cotoco = bpy.data.objects.new('Cotoco', me_cube_011)
ob_capacicatriz2 = bpy.data.objects.new('CapaCicatriz2', me_cube_008)
ob_capacicatriz1 = bpy.data.objects.new('CapaCicatriz1', me_cube_014)
ob_folhas05 = bpy.data.objects.new('Folhas05', me_cube_005)
ob_folhas04 = bpy.data.objects.new('Folhas04', me_cube_007)

# ---- transforms, parenting, visibility, modifiers, constraints
ob_tronco.location = (-0.4577, -0.7817, 8.637)
ob_tronco.rotation_euler = (0.0, -0.0, -0.7232)
ob_tronco.scale = (2.562, 2.363, 10.08)
ob_tronco.lock_rotations_4d = False
ob_tronco.empty_display_type = 'ARROWS'
ob_tronco.lineart.crease_threshold = 0.0
ob_cotoco.location = (-0.4577, -0.7817, 8.637)
ob_cotoco.rotation_euler = (0.0, -0.0, -0.7232)
ob_cotoco.scale = (2.562, 2.363, 10.08)
ob_cotoco.lock_rotations_4d = False
ob_cotoco.empty_display_type = 'ARROWS'
ob_cotoco.lineart.crease_threshold = 0.0
ob_capacicatriz2.location = (-0.4577, -0.7817, 8.637)
ob_capacicatriz2.rotation_euler = (0.0, -0.0, -0.7232)
ob_capacicatriz2.scale = (2.562, 2.363, 10.08)
ob_capacicatriz2.lock_rotations_4d = False
ob_capacicatriz2.empty_display_type = 'ARROWS'
ob_capacicatriz2.lineart.crease_threshold = 0.0
ob_capacicatriz1.location = (-0.4577, -0.7817, 8.637)
ob_capacicatriz1.rotation_euler = (0.0, -0.0, -0.7232)
ob_capacicatriz1.scale = (2.562, 2.363, 10.08)
ob_capacicatriz1.lock_rotations_4d = False
ob_capacicatriz1.empty_display_type = 'ARROWS'
ob_capacicatriz1.lineart.crease_threshold = 0.0
ob_folhas05.location = (0.4566, 5.924, 20.8)
ob_folhas05.rotation_euler = (0.0, -0.0, -0.7232)
ob_folhas05.scale = (1.647, 1.647, 1.647)
ob_folhas05.hide_select = True
ob_folhas04.location = (-3.204, 13.19, 20.8)
ob_folhas04.rotation_euler = (0.0, -0.0, -0.7232)
ob_folhas04.scale = (2.103, 2.103, 2.103)
ob_folhas04.hide_select = True

# ---- collection membership
scene.collection.objects.link(ob_tronco)
col_cotoco.objects.link(ob_cotoco)
col_capas.objects.link(ob_capacicatriz2)
col_capas.objects.link(ob_capacicatriz1)
col_paubrasil.objects.link(ob_folhas05)
col_paubrasil.objects.link(ob_folhas04)

# ---- scene / render settings (as saved in the file)
scene.frame_start = 1; scene.frame_end = 250; scene.frame_set(1)
scene.render.engine = 'BLENDER_EEVEE_NEXT'
scene.cycles.sampling_pattern = 'TABULATED_SOBOL'
scene.cycles.use_light_tree = False
scene.view_settings.view_transform = 'Filmic'
bpy.context.view_layer.update()

# ---- added for rendering (the .blend has no active camera and no usable light): camera, sun
cam_auto = bpy.data.cameras.new('AutoCamera')
cam_auto.lens = 50.0
cam_auto.sensor_width = 36.0
cam_auto.clip_end = 1000.0
ob_auto_camera = bpy.data.objects.new('AutoCamera', cam_auto)
scene.collection.objects.link(ob_auto_camera)
ob_auto_camera.location = (44.4631, -57.0898, 55.2033)
ob_auto_camera.rotation_euler = (1.09748, -7.21219e-08, 0.694738)
scene.camera = ob_auto_camera
light_auto_sun = bpy.data.lights.new('AutoSun', 'SUN')
light_auto_sun.energy = 3.0
light_auto_sun.angle = 0.0523599
ob_auto_sun = bpy.data.objects.new('AutoSun', light_auto_sun)
scene.collection.objects.link(ob_auto_sun)
ob_auto_sun.rotation_euler = (0.872665, 0.174533, 0.523599)
bpy.context.view_layer.update()
